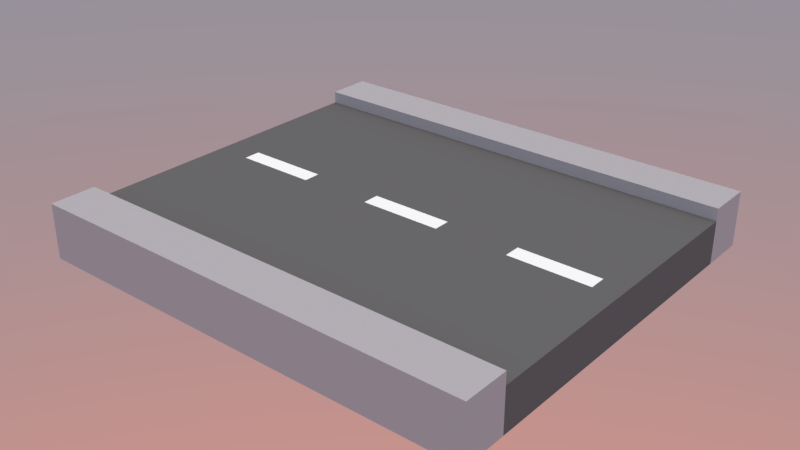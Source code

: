# Source: RoadMenu1.blend  (saved by Blender 3.6.11; exported with 4.5.12 LTS)
import bpy
from mathutils import Matrix  # noqa: F401  (used for matrix-valued properties, if any)

bpy.ops.wm.read_factory_settings(use_empty=True)
scene = bpy.context.scene
scene.name = 'Scene'

# ---- collections
col_collection_1 = bpy.data.collections.new('Collection 1'); scene.collection.children.link(col_collection_1)

# ---- images (referenced by path relative to the original .blend; pixels are not part of the script)
import os
ASSET_DIR = os.environ.get("B2B_ASSET_DIR", "")  # directory of the original .blend (textures are referenced by path, not embedded)
HERE = os.path.dirname(os.path.abspath(__file__))  # packed textures are extracted next to this script under _unpacked/

def load_image(name, relpath, width, height, colorspace="sRGB"):
    """Load a texture the original file referenced (path relative to the .blend, or extracted next to this script)."""
    p = next((c for c in (os.path.join(HERE, relpath), os.path.join(ASSET_DIR, relpath)) if relpath and os.path.exists(c)), "")
    if p:
        img = bpy.data.images.load(p, check_existing=True)
        img.name = name
    else:  # same state as the original file: an image datablock whose file is absent (Cycles renders it pink)
        img = bpy.data.images.new(name, width, height)
        img.source = "FILE"
        img.filepath = "//" + (relpath or name)
    img.colorspace_settings.name = colorspace
    return img
img_texture_png = load_image('Texture.png', '_unpacked/Texture.a184d454.png', 500, 500, 'sRGB')

# ---- materials (node trees are filled in below, after node groups)
mat_texture = bpy.data.materials.new('Texture')
mat_texture.alpha_threshold = 0.0
mat_texture.roughness = 0.5

# ---- material node trees
mat_texture.use_nodes = True; mat_texture.node_tree.nodes.clear()
_N = mat_texture.node_tree.nodes; _L = mat_texture.node_tree.links
n0 = _N.new('ShaderNodeOutputMaterial'); n0.name = 'Material Output'; n0.location = (300, 300)
n1 = _N.new('ShaderNodeBsdfDiffuse'); n1.name = 'Diffuse BSDF'; n1.location = (10, 300)
n2 = _N.new('ShaderNodeTexImage'); n2.name = 'Image Texture'; n2.location = (-180, 300)
n2.width = 140
n2.image = img_texture_png
_L.new(n1.outputs[0], n0.inputs[0])
_L.new(n2.outputs[0], n1.inputs[0])
n0.is_active_output = True

# ---- world
world_world = bpy.data.worlds.new('World'); scene.world = world_world
world_world.use_nodes = True; world_world.node_tree.nodes.clear()
_N = world_world.node_tree.nodes; _L = world_world.node_tree.links
n0 = _N.new('ShaderNodeOutputWorld'); n0.name = 'World Output'; n0.location = (300, 300)
n1 = _N.new('ShaderNodeBackground'); n1.name = 'Background'; n1.location = (10, 300)
n1.inputs[1].default_value = 5.3
n2 = _N.new('ShaderNodeTexSky'); n2.name = 'Sky Texture'; n2.location = (-190, 300)
n2.sky_type = 'HOSEK_WILKIE'
n2.turbidity = 9.0
n2.ground_albedo = 0.0
n2.sun_elevation = 1.571
_L.new(n1.outputs[0], n0.inputs[0])
_L.new(n2.outputs[0], n1.inputs[0])
n0.is_active_output = True
world_world.color = (0.05088, 0.05088, 0.05088)
world_world.use_sun_shadow = False
world_world.sun_shadow_jitter_overblur = 0.0
world_world.cycles.sampling_method = 'MANUAL'

# ---- meshes
me_cube_2132 = bpy.data.meshes.new('Cube.2132')
me_cube_2132.from_pydata([(-1.025, -0.829, 7.954), (-1.025, -0.829, 9.954), (-1.025, 0.9824, 7.954), (-1.025, 0.9824, 9.954), (0.975, -0.829, 7.954), (0.975, -0.829, 9.954), (0.975, 0.9824, 7.954), (0.975, 0.9824, 9.954), (0.575, 0.9824, 7.954), (0.175, 0.9824, 7.954), (-0.225, 0.9824, 7.954), (-0.625, 0.9824, 7.954), (-0.625, 0.9824, 9.954), (-0.225, 0.9824, 9.954), (0.175, 0.9824, 9.954), (0.575, 0.9824, 9.954), (-0.625, -0.829, 7.954), (-0.225, -0.829, 7.954), (0.175, -0.829, 7.954), (0.575, -0.829, 7.954), (0.575, -0.829, 9.954), (0.175, -0.829, 9.954), (-0.225, -0.829, 9.954), (-0.625, -0.829, 9.954), (-1.025, 0.782, 7.954), (-1.025, 0.2766, 7.954), (-1.025, -0.1234, 7.954), (-1.025, -0.6289, 7.954), (-1.025, -0.6289, 9.954), (-1.025, 0.782, 9.954), (0.975, -0.6289, 7.954), (0.975, -0.1234, 7.954), (0.975, 0.2766, 7.954), (0.975, 0.782, 7.954), (0.975, 0.782, 9.954), (0.975, -0.6289, 9.954), (0.575, 0.782, 9.954), (0.575, -0.6289, 9.954), (0.175, 0.782, 9.954), (0.175, -0.6289, 9.954), (-0.225, 0.782, 9.954), (-0.225, -0.6289, 9.954), (-0.625, 0.782, 9.954), (-0.625, -0.6289, 9.954), (-1.025, -0.6289, 8.937), (-1.025, -0.1234, 8.937), (-1.025, 0.2766, 8.937), (-1.025, 0.782, 8.937), (0.975, 0.782, 8.937), (0.975, 0.2766, 8.937), (0.975, -0.1234, 8.937), (0.975, -0.6289, 8.937), (0.575, 0.782, 8.937), (0.575, -0.6289, 8.937), (0.175, 0.782, 8.937), (0.175, -0.6289, 8.937), (-0.225, 0.782, 8.937), (-0.225, -0.6289, 8.937), (-0.625, 0.782, 8.937), (-0.625, -0.6289, 8.937), (-0.9197, 0.03928, 8.604), (-0.9197, 0.03928, 8.944), (-0.9197, 0.114, 8.604), (-0.9197, 0.114, 8.944), (-0.5582, 0.03928, 8.604), (-0.5582, 0.03928, 8.944), (-0.5582, 0.114, 8.604), (-0.5582, 0.114, 8.944), (-0.2329, 0.03928, 8.604), (-0.2329, 0.03928, 8.944), (-0.2329, 0.114, 8.604), (-0.2329, 0.114, 8.944), (0.1286, 0.03928, 8.604), (0.1286, 0.03928, 8.944), (0.1286, 0.114, 8.604), (0.1286, 0.114, 8.944), (0.4539, 0.03928, 8.604), (0.4539, 0.03928, 8.944), (0.4539, 0.114, 8.604), (0.4539, 0.114, 8.944), (0.8154, 0.03928, 8.604), (0.8154, 0.03928, 8.944), (0.8154, 0.114, 8.604), (0.8154, 0.114, 8.944), (-1.025, -0.6289, 5.408), (-1.025, -0.829, 5.408), (-0.625, 0.9824, 5.408), (-1.025, 0.9824, 5.408), (0.975, 0.782, 5.408), (0.975, 0.9824, 5.408), (0.575, -0.829, 5.408), (0.975, -0.829, 5.408), (0.575, 0.9824, 5.408), (0.175, 0.9824, 5.408), (-0.225, 0.9824, 5.408), (-0.625, -0.829, 5.408), (-0.225, -0.829, 5.408), (0.175, -0.829, 5.408), (-1.025, 0.782, 5.408), (-1.025, 0.2766, 5.408), (-1.025, -0.1234, 5.408), (0.975, -0.6289, 5.408), (0.975, -0.1234, 5.408), (0.975, 0.2766, 5.408), (-1.025, -0.829, 8.954), (-1.025, -0.6289, 8.954), (-1.025, 0.9824, 8.954), (-1.025, 0.782, 8.954)], [], [(30, 4, 91, 101), (107, 29, 3, 106), (30, 35, 5, 4), (13, 12, 3, 29, 42, 40, 38, 36, 34, 7, 15, 14), (15, 7, 6, 8, 9, 10, 11, 2, 106, 3, 12, 13, 14), (23, 1, 104, 0, 16, 17, 18, 19, 4, 5, 20, 21, 22), (42, 29, 47, 58, 56, 54, 52, 48, 34, 36, 38, 40), (37, 35, 51, 53, 55, 57, 59, 44, 28, 43, 41, 39), (30, 31, 32, 33, 34, 48, 49, 50, 51, 35), (6, 7, 34, 33), (104, 1, 28, 105), (56, 58, 47, 46, 45, 44, 59, 57, 55, 53, 51, 50, 49, 48, 52, 54), (43, 28, 1, 23, 22, 21, 20, 5, 35, 37, 39, 41), (60, 61, 63, 62), (62, 63, 67, 66), (66, 67, 65, 64), (64, 65, 61, 60), (62, 66, 64, 60), (67, 63, 61, 65), (68, 69, 71, 70), (70, 71, 75, 74), (74, 75, 73, 72), (72, 73, 69, 68), (70, 74, 72, 68), (75, 71, 69, 73), (76, 77, 79, 78), (78, 79, 83, 82), (82, 83, 81, 80), (80, 81, 77, 76), (78, 82, 80, 76), (83, 79, 77, 81), (101, 91, 90, 97, 96, 95, 85, 84, 100, 99, 98, 87, 86, 94, 93, 92, 89, 88, 103, 102), (6, 33, 88, 89), (31, 30, 101, 102), (32, 31, 102, 103), (33, 32, 103, 88), (4, 19, 90, 91), (8, 6, 89, 92), (9, 8, 92, 93), (10, 9, 93, 94), (11, 10, 94, 86), (16, 0, 85, 95), (17, 16, 95, 96), (18, 17, 96, 97), (19, 18, 97, 90), (0, 27, 84, 85), (24, 2, 87, 98), (25, 24, 98, 99), (26, 25, 99, 100), (2, 11, 86, 87), (27, 26, 100, 84), (0, 104, 105, 27), (24, 107, 106, 2), (25, 26, 27, 105, 28, 44, 47, 29, 107, 24)])
_uv = me_cube_2132.uv_layers.new(name='UVMap')
_uv.uv.foreach_set('vector', [0.4165, 0.907, 0.4558, 0.907, 0.4558, 0.907, 0.4165, 0.907, 0.3077, 0.952, 0.2094, 0.952, 0.2094, 0.9127, 0.3077, 0.9127, 0.4165, 0.907, 0.4165, 0.7104, 0.4558, 0.7104, 0.4558, 0.907, 0.4918, 0.626, 0.4918, 0.6654, 0.4918, 0.7047, 0.4525, 0.7047, 0.4525, 0.6654, 0.4525, 0.626, 0.4525, 0.5867, 0.4525, 0.5474, 0.4525, 0.5081, 0.4918, 0.5081, 0.4918, 0.5474, 0.4918, 0.5867, 0.2487, 0.7047, 0.2094, 0.7047, 0.2094, 0.5081, 0.2487, 0.5081, 0.288, 0.5081, 0.3274, 0.5081, 0.3667, 0.5081, 0.406, 0.5081, 0.406, 0.6064, 0.406, 0.7047, 0.3667, 0.7047, 0.3274, 0.7047, 0.288, 0.7047, 0.009219, 0.7497, 0.009219, 0.7104, 0.1075, 0.7104, 0.2058, 0.7104, 0.2058, 0.7497, 0.2058, 0.789, 0.2058, 0.8283, 0.2058, 0.8676, 0.2058, 0.907, 0.009219, 0.907, 0.009219, 0.8676, 0.009219, 0.8283, 0.009219, 0.789, 0.3093, 0.8676, 0.3093, 0.907, 0.2094, 0.907, 0.2094, 0.8676, 0.2094, 0.8283, 0.2094, 0.789, 0.2094, 0.7497, 0.2094, 0.7104, 0.3093, 0.7104, 0.3093, 0.7497, 0.3093, 0.789, 0.3093, 0.8283, 0.3129, 0.7497, 0.3129, 0.7104, 0.4128, 0.7104, 0.4128, 0.7497, 0.4128, 0.789, 0.4128, 0.8283, 0.4128, 0.8676, 0.4128, 0.907, 0.3129, 0.907, 0.3129, 0.8676, 0.3129, 0.8283, 0.3129, 0.789, 0.5146, 0.9851, 0.5146, 0.9009, 0.5146, 0.8166, 0.5146, 0.7324, 0.9359, 0.7324, 0.7218, 0.7324, 0.7218, 0.8166, 0.7218, 0.9009, 0.7218, 0.9851, 0.9359, 0.9851, 0.2058, 0.9953, 0.009217, 0.9953, 0.009217, 0.956, 0.2058, 0.956, 0.1075, 0.952, 0.009223, 0.952, 0.009223, 0.9127, 0.1075, 0.9127, 0.6473, 0.715, 0.5798, 0.715, 0.5122, 0.715, 0.5122, 0.6475, 0.5122, 0.5799, 0.5122, 0.5123, 0.5798, 0.5123, 0.6473, 0.5123, 0.7149, 0.5123, 0.7825, 0.5123, 0.8501, 0.5123, 0.8501, 0.5799, 0.8501, 0.6475, 0.8501, 0.715, 0.7825, 0.715, 0.7149, 0.715, 0.4489, 0.6654, 0.4489, 0.7047, 0.4096, 0.7047, 0.4096, 0.6654, 0.4096, 0.6261, 0.4096, 0.5867, 0.4096, 0.5474, 0.4096, 0.5081, 0.4489, 0.5081, 0.4489, 0.5474, 0.4489, 0.5867, 0.4489, 0.6261, 0.7665, 0.06729, 0.9641, 0.06729, 0.9641, 0.1134, 0.7665, 0.1134, 0.4793, 0.0165, 0.4793, 0.2391, 0.2567, 0.2391, 0.2567, 0.0165, 0.7665, 0.01391, 0.9641, 0.01391, 0.9641, 0.06002, 0.7665, 0.06002, 0.7584, 0.4907, 0.5484, 0.4907, 0.5484, 0.2808, 0.7584, 0.2808, 0.2567, 0.3095, 0.4794, 0.3095, 0.4794, 0.3584, 0.2567, 0.3584, 0.4793, 0.2967, 0.2567, 0.2967, 0.2567, 0.2478, 0.4793, 0.2478, 0.2567, 0.4328, 0.4662, 0.4328, 0.4662, 0.4817, 0.2567, 0.4817, 0.5484, 0.0636, 0.7584, 0.0636, 0.7584, 0.2735, 0.5484, 0.2735, 0.5484, 0.01023, 0.746, 0.01023, 0.746, 0.05634, 0.5484, 0.05634, 0.02634, 0.2391, 0.02634, 0.0165, 0.249, 0.0165, 0.249, 0.2391, 0.9765, 0.2202, 0.7665, 0.2202, 0.7665, 0.1741, 0.9765, 0.1741, 0.4794, 0.42, 0.2567, 0.42, 0.2567, 0.3711, 0.4794, 0.3711, 0.4871, 0.4496, 0.4871, 0.2401, 0.536, 0.2401, 0.536, 0.4496, 0.7665, 0.2808, 0.9765, 0.2808, 0.9765, 0.4908, 0.7665, 0.4908, 0.536, 0.01649, 0.536, 0.226, 0.4871, 0.226, 0.4871, 0.01649, 0.249, 0.2478, 0.249, 0.4704, 0.02634, 0.4704, 0.02634, 0.2478, 0.9765, 0.1668, 0.7665, 0.1668, 0.7665, 0.1207, 0.9765, 0.1207, 0.7665, 0.2274, 0.9764, 0.2274, 0.9764, 0.2735, 0.7665, 0.2735, 0.1665, 0.5081, 0.2058, 0.5081, 0.2058, 0.5474, 0.2058, 0.5867, 0.2058, 0.6261, 0.2058, 0.6654, 0.2058, 0.7047, 0.1665, 0.7047, 0.1272, 0.7047, 0.08785, 0.7047, 0.04853, 0.7047, 0.009218, 0.7047, 0.009218, 0.6654, 0.009218, 0.6261, 0.009218, 0.5867, 0.009218, 0.5474, 0.009218, 0.5081, 0.04853, 0.5081, 0.08785, 0.5081, 0.1272, 0.5081, 0.2058, 0.9953, 0.2058, 0.956, 0.2058, 0.956, 0.2058, 0.9953, 0.5146, 0.9009, 0.5146, 0.9851, 0.5146, 0.9851, 0.5146, 0.9009, 0.5146, 0.8166, 0.5146, 0.9009, 0.5146, 0.9009, 0.5146, 0.8166, 0.5146, 0.7324, 0.5146, 0.8166, 0.5146, 0.8166, 0.5146, 0.7324, 0.2058, 0.907, 0.2058, 0.8676, 0.2058, 0.8676, 0.2058, 0.907, 0.2487, 0.5081, 0.2094, 0.5081, 0.2094, 0.5081, 0.2487, 0.5081, 0.288, 0.5081, 0.2487, 0.5081, 0.2487, 0.5081, 0.288, 0.5081, 0.3274, 0.5081, 0.288, 0.5081, 0.288, 0.5081, 0.3274, 0.5081, 0.3667, 0.5081, 0.3274, 0.5081, 0.3274, 0.5081, 0.3667, 0.5081, 0.2058, 0.7497, 0.2058, 0.7104, 0.2058, 0.7104, 0.2058, 0.7497, 0.2058, 0.789, 0.2058, 0.7497, 0.2058, 0.7497, 0.2058, 0.789, 0.2058, 0.8283, 0.2058, 0.789, 0.2058, 0.789, 0.2058, 0.8283, 0.2058, 0.8676, 0.2058, 0.8283, 0.2058, 0.8283, 0.2058, 0.8676, 0.2058, 0.952, 0.2058, 0.9127, 0.2058, 0.9127, 0.2058, 0.952, 0.406, 0.952, 0.406, 0.9127, 0.406, 0.9127, 0.406, 0.952, 0.7707, 0.8086, 0.7617, 0.8086, 0.7617, 0.8086, 0.7707, 0.8086, 0.7796, 0.8086, 0.7707, 0.8086, 0.7707, 0.8086, 0.7796, 0.8086, 0.406, 0.5081, 0.3667, 0.5081, 0.3667, 0.5081, 0.406, 0.5081, 0.7885, 0.8086, 0.7796, 0.8086, 0.7796, 0.8086, 0.7885, 0.8086, 0.2058, 0.952, 0.1075, 0.952, 0.1075, 0.9127, 0.2058, 0.9127, 0.406, 0.952, 0.3077, 0.952, 0.3077, 0.9127, 0.406, 0.9127, 0.8199, 0.8126, 0.8199, 0.87, 0.8199, 0.9274, 0.7337, 0.9274, 0.6476, 0.9274, 0.7351, 0.9274, 0.7351, 0.7552, 0.6476, 0.7552, 0.7337, 0.7552, 0.8199, 0.7552])
me_cube_2132.materials.append(mat_texture)
me_cube_2132.use_remesh_preserve_volume = False
me_cube_2132.use_remesh_preserve_attributes = False
me_cube_2132.use_mirror_vertex_groups = False
me_cube_2132.update()

# ---- objects
ob_road_1 = bpy.data.objects.new('Road 1', me_cube_2132)

# ---- transforms, parenting, visibility, modifiers, constraints
ob_road_1.location = (3.725e-09, -7.451e-09, 5.96e-08)
ob_road_1.rotation_euler = (0.0, 0.0, -3.142)
ob_road_1.scale = (1.331, 1.331, 0.07072)
ob_road_1.lineart.crease_threshold = 0.0

# ---- collection membership
col_collection_1.objects.link(ob_road_1)

# ---- scene / render settings (as saved in the file)
scene.frame_start = 1; scene.frame_end = 250; scene.frame_set(1)
scene.render.engine = 'CYCLES'
scene.render.resolution_percentage = 200
scene.render.dither_intensity = 0.0
scene.cycles.samples = 64
scene.cycles.sampling_pattern = 'TABULATED_SOBOL'
scene.cycles.use_adaptive_sampling = False
scene.cycles.use_light_tree = False
scene.cycles.blur_glossy = 0.0
scene.cycles.sample_clamp_indirect = 0.0
scene.view_settings.view_transform = 'Standard'
bpy.context.view_layer.update()

# ---- added for rendering (the .blend has no active camera): camera
cam_auto = bpy.data.cameras.new('AutoCamera')
cam_auto.lens = 50.0
cam_auto.sensor_width = 36.0
cam_auto.clip_end = 1000.0
ob_auto_camera = bpy.data.objects.new('AutoCamera', cam_auto)
scene.collection.objects.link(ob_auto_camera)
ob_auto_camera.location = (3.37022, -4.10652, 3.21281)
ob_auto_camera.rotation_euler = (1.09748, -7.21219e-08, 0.694738)
scene.camera = ob_auto_camera
bpy.context.view_layer.update()
